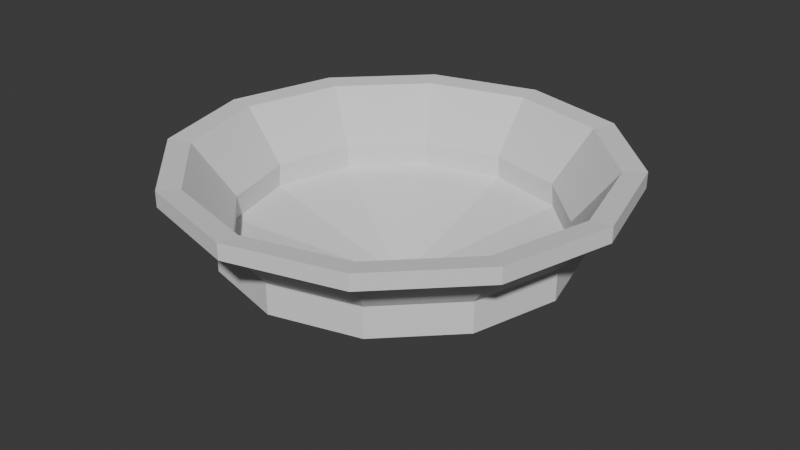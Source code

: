# Source: sack.blend  (saved by Blender 4.1.24; exported with 4.5.12 LTS)
import bpy
from mathutils import Matrix  # noqa: F401  (used for matrix-valued properties, if any)

bpy.ops.wm.read_factory_settings(use_empty=True)
scene = bpy.context.scene
scene.name = 'Scene'

# ---- collections
col_collection = bpy.data.collections.new('Collection'); scene.collection.children.link(col_collection)

# ---- world
world_world = bpy.data.worlds.new('World'); scene.world = world_world
world_world.use_nodes = True; world_world.node_tree.nodes.clear()
_N = world_world.node_tree.nodes; _L = world_world.node_tree.links
n0 = _N.new('ShaderNodeOutputWorld'); n0.name = 'World Output'; n0.location = (300, 300)
n1 = _N.new('ShaderNodeBackground'); n1.name = 'Background'; n1.location = (10, 300)
n1.inputs[0].default_value = (0.05088, 0.05088, 0.05088, 1.0)
_L.new(n1.outputs[0], n0.inputs[0])
n0.is_active_output = True
world_world.color = (0.05088, 0.05088, 0.05088)
world_world.use_sun_shadow = False
world_world.sun_shadow_jitter_overblur = 0.0

# ---- meshes
me_circle = bpy.data.meshes.new('Circle')
me_circle.from_pydata([(1.774e-10, 2.365e-10, 0.09), (0.0, 0.9246, 0.3705), (-0.4623, 0.8008, 0.3705), (-0.8008, 0.4623, 0.3705), (-0.9246, 0.0, 0.3705), (-0.8008, -0.4623, 0.3705), (-0.4623, -0.8008, 0.3705), (0.0, -0.9246, 0.3705), (0.4623, -0.8008, 0.3705), (0.8008, -0.4623, 0.3705), (0.9246, 0.0, 0.3705), (0.8008, 0.4623, 0.3705), (0.4623, 0.8008, 0.3705), (0.0, 0.9114, 0.5118), (-0.4557, 0.7893, 0.5118), (-0.7893, 0.4557, 0.5118), (-0.9114, 0.0, 0.5118), (-0.7893, -0.4557, 0.5118), (-0.4557, -0.7893, 0.5118), (0.0, -0.9114, 0.5118), (0.4557, -0.7893, 0.5118), (0.7893, -0.4557, 0.5118), (0.9114, 0.0, 0.5118), (0.7893, 0.4557, 0.5118), (0.4557, 0.7893, 0.5118), (9.654e-10, 1.149, 0.8143), (-0.5744, 0.9948, 0.8143), (-0.9948, 0.5744, 0.8143), (-1.149, 9.654e-10, 0.8143), (-0.9948, -0.5744, 0.8143), (-0.5744, -0.9948, 0.8143), (9.654e-10, -1.149, 0.8143), (0.5744, -0.9948, 0.8143), (0.9948, -0.5744, 0.8143), (1.149, 9.654e-10, 0.8143), (0.9948, 0.5744, 0.8143), (0.5744, 0.9948, 0.8143), (2.407e-09, 1.277, 0.8267), (-0.6385, 1.106, 0.8267), (-1.106, 0.6385, 0.8267), (-1.277, 3.449e-10, 0.8267), (-1.106, -0.6385, 0.8267), (-0.6385, -1.106, 0.8267), (2.407e-09, -1.277, 0.8267), (0.6385, -1.106, 0.8267), (1.106, -0.6385, 0.8267), (1.277, 3.449e-10, 0.8267), (1.106, 0.6385, 0.8267), (0.6385, 1.106, 0.8267), (0.0, 0.0, 0.0), (0.0, 1.0, 0.3213), (-0.5, 0.866, 0.3213), (-0.866, 0.5, 0.3213), (-1.0, 0.0, 0.3213), (-0.866, -0.5, 0.3213), (-0.5, -0.866, 0.3213), (0.0, -1.0, 0.3213), (0.5, -0.866, 0.3213), (0.866, -0.5, 0.3213), (1.0, 0.0, 0.3213), (0.866, 0.5, 0.3213), (0.5, 0.866, 0.3213), (0.0, 1.0, 0.4962), (-0.5, 0.866, 0.4962), (-0.866, 0.5, 0.4962), (-1.0, 0.0, 0.4962), (-0.866, -0.5, 0.4962), (-0.5, -0.866, 0.4962), (0.0, -1.0, 0.4962), (0.5, -0.866, 0.4962), (0.866, -0.5, 0.4962), (1.0, 0.0, 0.4962), (0.866, 0.5, 0.4962), (0.5, 0.866, 0.4962), (9.654e-10, 1.194, 0.7367), (-0.5972, 1.034, 0.7367), (-1.034, 0.5972, 0.7367), (-1.194, 9.654e-10, 0.7367), (-1.034, -0.5972, 0.7367), (-0.5972, -1.034, 0.7367), (9.654e-10, -1.194, 0.7367), (0.5972, -1.034, 0.7367), (1.034, -0.5972, 0.7367), (1.194, 9.654e-10, 0.7367), (1.034, 0.5972, 0.7367), (0.5972, 1.034, 0.7367), (2.407e-09, 1.277, 0.7367), (-0.6385, 1.106, 0.7367), (-1.106, 0.6385, 0.7367), (-1.277, 3.449e-10, 0.7367), (-1.106, -0.6385, 0.7367), (-0.6385, -1.106, 0.7367), (2.407e-09, -1.277, 0.7367), (0.6385, -1.106, 0.7367), (1.106, -0.6385, 0.7367), (1.277, 3.449e-10, 0.7367), (1.106, 0.6385, 0.7367), (0.6385, 1.106, 0.7367)], [], [(0, 1, 2), (0, 2, 3), (0, 3, 4), (0, 4, 5), (0, 5, 6), (0, 6, 7), (0, 7, 8), (0, 8, 9), (0, 9, 10), (0, 10, 11), (0, 11, 12), (0, 12, 1), (8, 7, 19, 20), (3, 2, 14, 15), (2, 1, 13, 14), (10, 9, 21, 22), (5, 4, 16, 17), (12, 11, 23, 24), (7, 6, 18, 19), (9, 8, 20, 21), (4, 3, 15, 16), (11, 10, 22, 23), (6, 5, 17, 18), (1, 12, 24, 13), (20, 19, 31, 32), (17, 16, 28, 29), (24, 23, 35, 36), (14, 13, 25, 26), (21, 20, 32, 33), (18, 17, 29, 30), (13, 24, 36, 25), (15, 14, 26, 27), (22, 21, 33, 34), (19, 18, 30, 31), (16, 15, 27, 28), (23, 22, 34, 35), (30, 29, 41, 42), (25, 36, 48, 37), (27, 26, 38, 39), (34, 33, 45, 46), (31, 30, 42, 43), (28, 27, 39, 40), (35, 34, 46, 47), (32, 31, 43, 44), (29, 28, 40, 41), (36, 35, 47, 48), (26, 25, 37, 38), (33, 32, 44, 45), (49, 51, 50), (49, 52, 51), (49, 53, 52), (49, 54, 53), (49, 55, 54), (49, 56, 55), (49, 57, 56), (49, 58, 57), (49, 59, 58), (49, 60, 59), (49, 61, 60), (49, 50, 61), (57, 69, 68, 56), (52, 64, 63, 51), (51, 63, 62, 50), (59, 71, 70, 58), (54, 66, 65, 53), (61, 73, 72, 60), (56, 68, 67, 55), (58, 70, 69, 57), (53, 65, 64, 52), (60, 72, 71, 59), (55, 67, 66, 54), (50, 62, 73, 61), (69, 81, 80, 68), (66, 78, 77, 65), (73, 85, 84, 72), (63, 75, 74, 62), (70, 82, 81, 69), (67, 79, 78, 66), (62, 74, 85, 73), (64, 76, 75, 63), (71, 83, 82, 70), (68, 80, 79, 67), (65, 77, 76, 64), (72, 84, 83, 71), (79, 91, 90, 78), (74, 86, 97, 85), (76, 88, 87, 75), (83, 95, 94, 82), (80, 92, 91, 79), (77, 89, 88, 76), (84, 96, 95, 83), (81, 93, 92, 80), (78, 90, 89, 77), (85, 97, 96, 84), (75, 87, 86, 74), (82, 94, 93, 81), (38, 37, 86, 87), (39, 38, 87, 88), (40, 39, 88, 89), (41, 40, 89, 90), (42, 41, 90, 91), (43, 42, 91, 92), (44, 43, 92, 93), (45, 44, 93, 94), (46, 45, 94, 95), (47, 46, 95, 96), (48, 47, 96, 97), (37, 48, 97, 86)])
_uv = me_circle.uv_layers.new(name='UVMap')
_uv.uv.foreach_set('vector', [0.5, 0.5, 0.5, 1.0, 0.25, 0.933, 0.5, 0.5, 0.25, 0.933, 0.06699, 0.75, 0.5, 0.5, 0.06699, 0.75, 0.0, 0.5, 0.5, 0.5, 0.0, 0.5, 0.06699, 0.25, 0.5, 0.5, 0.06699, 0.25, 0.25, 0.06699, 0.5, 0.5, 0.25, 0.06699, 0.5, 0.0, 0.5, 0.5, 0.5, 0.0, 0.75, 0.06699, 0.5, 0.5, 0.75, 0.06699, 0.933, 0.25, 0.5, 0.5, 0.933, 0.25, 1.0, 0.5, 0.5, 0.5, 1.0, 0.5, 0.933, 0.75, 0.5, 0.5, 0.933, 0.75, 0.75, 0.933, 0.5, 0.5, 0.75, 0.933, 0.5, 1.0, 0.75, 0.06699, 0.5, 0.0, 0.5, 0.0, 0.75, 0.06699, 0.06699, 0.75, 0.25, 0.933, 0.25, 0.933, 0.06699, 0.75, 0.25, 0.933, 0.5, 1.0, 0.5, 1.0, 0.25, 0.933, 1.0, 0.5, 0.933, 0.25, 0.933, 0.25, 1.0, 0.5, 0.06699, 0.25, 0.0, 0.5, 0.0, 0.5, 0.06699, 0.25, 0.75, 0.933, 0.933, 0.75, 0.933, 0.75, 0.75, 0.933, 0.5, 0.0, 0.25, 0.06699, 0.25, 0.06699, 0.5, 0.0, 0.933, 0.25, 0.75, 0.06699, 0.75, 0.06699, 0.933, 0.25, 0.0, 0.5, 0.06699, 0.75, 0.06699, 0.75, 0.0, 0.5, 0.933, 0.75, 1.0, 0.5, 1.0, 0.5, 0.933, 0.75, 0.25, 0.06699, 0.06699, 0.25, 0.06699, 0.25, 0.25, 0.06699, 0.5, 1.0, 0.75, 0.933, 0.75, 0.933, 0.5, 1.0, 0.75, 0.06699, 0.5, 0.0, 0.5, 0.0, 0.75, 0.06699, 0.06699, 0.25, 0.0, 0.5, 0.0, 0.5, 0.06699, 0.25, 0.75, 0.933, 0.933, 0.75, 0.933, 0.75, 0.75, 0.933, 0.25, 0.933, 0.5, 1.0, 0.5, 1.0, 0.25, 0.933, 0.933, 0.25, 0.75, 0.06699, 0.75, 0.06699, 0.933, 0.25, 0.25, 0.06699, 0.06699, 0.25, 0.06699, 0.25, 0.25, 0.06699, 0.5, 1.0, 0.75, 0.933, 0.75, 0.933, 0.5, 1.0, 0.06699, 0.75, 0.25, 0.933, 0.25, 0.933, 0.06699, 0.75, 1.0, 0.5, 0.933, 0.25, 0.933, 0.25, 1.0, 0.5, 0.5, 0.0, 0.25, 0.06699, 0.25, 0.06699, 0.5, 0.0, 0.0, 0.5, 0.06699, 0.75, 0.06699, 0.75, 0.0, 0.5, 0.933, 0.75, 1.0, 0.5, 1.0, 0.5, 0.933, 0.75, 0.25, 0.06699, 0.06699, 0.25, 0.06699, 0.25, 0.25, 0.06699, 0.5, 1.0, 0.75, 0.933, 0.75, 0.933, 0.5, 1.0, 0.06699, 0.75, 0.25, 0.933, 0.25, 0.933, 0.06699, 0.75, 1.0, 0.5, 0.933, 0.25, 0.933, 0.25, 1.0, 0.5, 0.5, 0.0, 0.25, 0.06699, 0.25, 0.06699, 0.5, 0.0, 0.0, 0.5, 0.06699, 0.75, 0.06699, 0.75, 0.0, 0.5, 0.933, 0.75, 1.0, 0.5, 1.0, 0.5, 0.933, 0.75, 0.75, 0.06699, 0.5, 0.0, 0.5, 0.0, 0.75, 0.06699, 0.06699, 0.25, 0.0, 0.5, 0.0, 0.5, 0.06699, 0.25, 0.75, 0.933, 0.933, 0.75, 0.933, 0.75, 0.75, 0.933, 0.25, 0.933, 0.5, 1.0, 0.5, 1.0, 0.25, 0.933, 0.933, 0.25, 0.75, 0.06699, 0.75, 0.06699, 0.933, 0.25, 0.5, 0.5, 0.25, 0.933, 0.5, 1.0, 0.5, 0.5, 0.06699, 0.75, 0.25, 0.933, 0.5, 0.5, 0.0, 0.5, 0.06699, 0.75, 0.5, 0.5, 0.06699, 0.25, 0.0, 0.5, 0.5, 0.5, 0.25, 0.06699, 0.06699, 0.25, 0.5, 0.5, 0.5, 0.0, 0.25, 0.06699, 0.5, 0.5, 0.75, 0.06699, 0.5, 0.0, 0.5, 0.5, 0.933, 0.25, 0.75, 0.06699, 0.5, 0.5, 1.0, 0.5, 0.933, 0.25, 0.5, 0.5, 0.933, 0.75, 1.0, 0.5, 0.5, 0.5, 0.75, 0.933, 0.933, 0.75, 0.5, 0.5, 0.5, 1.0, 0.75, 0.933, 0.75, 0.06699, 0.75, 0.06699, 0.5, 0.0, 0.5, 0.0, 0.06699, 0.75, 0.06699, 0.75, 0.25, 0.933, 0.25, 0.933, 0.25, 0.933, 0.25, 0.933, 0.5, 1.0, 0.5, 1.0, 1.0, 0.5, 1.0, 0.5, 0.933, 0.25, 0.933, 0.25, 0.06699, 0.25, 0.06699, 0.25, 0.0, 0.5, 0.0, 0.5, 0.75, 0.933, 0.75, 0.933, 0.933, 0.75, 0.933, 0.75, 0.5, 0.0, 0.5, 0.0, 0.25, 0.06699, 0.25, 0.06699, 0.933, 0.25, 0.933, 0.25, 0.75, 0.06699, 0.75, 0.06699, 0.0, 0.5, 0.0, 0.5, 0.06699, 0.75, 0.06699, 0.75, 0.933, 0.75, 0.933, 0.75, 1.0, 0.5, 1.0, 0.5, 0.25, 0.06699, 0.25, 0.06699, 0.06699, 0.25, 0.06699, 0.25, 0.5, 1.0, 0.5, 1.0, 0.75, 0.933, 0.75, 0.933, 0.75, 0.06699, 0.75, 0.06699, 0.5, 0.0, 0.5, 0.0, 0.06699, 0.25, 0.06699, 0.25, 0.0, 0.5, 0.0, 0.5, 0.75, 0.933, 0.75, 0.933, 0.933, 0.75, 0.933, 0.75, 0.25, 0.933, 0.25, 0.933, 0.5, 1.0, 0.5, 1.0, 0.933, 0.25, 0.933, 0.25, 0.75, 0.06699, 0.75, 0.06699, 0.25, 0.06699, 0.25, 0.06699, 0.06699, 0.25, 0.06699, 0.25, 0.5, 1.0, 0.5, 1.0, 0.75, 0.933, 0.75, 0.933, 0.06699, 0.75, 0.06699, 0.75, 0.25, 0.933, 0.25, 0.933, 1.0, 0.5, 1.0, 0.5, 0.933, 0.25, 0.933, 0.25, 0.5, 0.0, 0.5, 0.0, 0.25, 0.06699, 0.25, 0.06699, 0.0, 0.5, 0.0, 0.5, 0.06699, 0.75, 0.06699, 0.75, 0.933, 0.75, 0.933, 0.75, 1.0, 0.5, 1.0, 0.5, 0.25, 0.06699, 0.25, 0.06699, 0.06699, 0.25, 0.06699, 0.25, 0.5, 1.0, 0.5, 1.0, 0.75, 0.933, 0.75, 0.933, 0.06699, 0.75, 0.06699, 0.75, 0.25, 0.933, 0.25, 0.933, 1.0, 0.5, 1.0, 0.5, 0.933, 0.25, 0.933, 0.25, 0.5, 0.0, 0.5, 0.0, 0.25, 0.06699, 0.25, 0.06699, 0.0, 0.5, 0.0, 0.5, 0.06699, 0.75, 0.06699, 0.75, 0.933, 0.75, 0.933, 0.75, 1.0, 0.5, 1.0, 0.5, 0.75, 0.06699, 0.75, 0.06699, 0.5, 0.0, 0.5, 0.0, 0.06699, 0.25, 0.06699, 0.25, 0.0, 0.5, 0.0, 0.5, 0.75, 0.933, 0.75, 0.933, 0.933, 0.75, 0.933, 0.75, 0.25, 0.933, 0.25, 0.933, 0.5, 1.0, 0.5, 1.0, 0.933, 0.25, 0.933, 0.25, 0.75, 0.06699, 0.75, 0.06699, 0.25, 0.933, 0.5, 1.0, 0.5, 1.0, 0.25, 0.933, 0.06699, 0.75, 0.25, 0.933, 0.25, 0.933, 0.06699, 0.75, 0.0, 0.5, 0.06699, 0.75, 0.06699, 0.75, 0.0, 0.5, 0.06699, 0.25, 0.0, 0.5, 0.0, 0.5, 0.06699, 0.25, 0.25, 0.06699, 0.06699, 0.25, 0.06699, 0.25, 0.25, 0.06699, 0.5, 0.0, 0.25, 0.06699, 0.25, 0.06699, 0.5, 0.0, 0.75, 0.06699, 0.5, 0.0, 0.5, 0.0, 0.75, 0.06699, 0.933, 0.25, 0.75, 0.06699, 0.75, 0.06699, 0.933, 0.25, 1.0, 0.5, 0.933, 0.25, 0.933, 0.25, 1.0, 0.5, 0.933, 0.75, 1.0, 0.5, 1.0, 0.5, 0.933, 0.75, 0.75, 0.933, 0.933, 0.75, 0.933, 0.75, 0.75, 0.933, 0.5, 1.0, 0.75, 0.933, 0.75, 0.933, 0.5, 1.0])
me_circle.update()

# ---- objects
ob_circle = bpy.data.objects.new('Circle', me_circle)

# ---- transforms, parenting, visibility, modifiers, constraints
ob_circle.location = (0.0, 0.0, 0.0)

# ---- collection membership
col_collection.objects.link(ob_circle)

# ---- scene / render settings (as saved in the file)
scene.frame_start = 1; scene.frame_end = 250; scene.frame_set(1)
scene.render.engine = 'BLENDER_EEVEE_NEXT'
scene.cycles.sampling_pattern = 'TABULATED_SOBOL'
scene.eevee.ray_tracing_options.trace_max_roughness = 0.0
bpy.context.view_layer.update()

# ---- added for rendering (the .blend has no active camera and no usable light): camera, sun
cam_auto = bpy.data.cameras.new('AutoCamera')
cam_auto.lens = 50.0
cam_auto.sensor_width = 36.0
cam_auto.clip_end = 1000.0
ob_auto_camera = bpy.data.objects.new('AutoCamera', cam_auto)
scene.collection.objects.link(ob_auto_camera)
ob_auto_camera.location = (3.4282, -4.11384, 3.15589)
ob_auto_camera.rotation_euler = (1.09748, -7.21219e-08, 0.694738)
scene.camera = ob_auto_camera
light_auto_sun = bpy.data.lights.new('AutoSun', 'SUN')
light_auto_sun.energy = 3.0
light_auto_sun.angle = 0.0523599
ob_auto_sun = bpy.data.objects.new('AutoSun', light_auto_sun)
scene.collection.objects.link(ob_auto_sun)
ob_auto_sun.rotation_euler = (0.872665, 0.174533, 0.523599)
bpy.context.view_layer.update()

